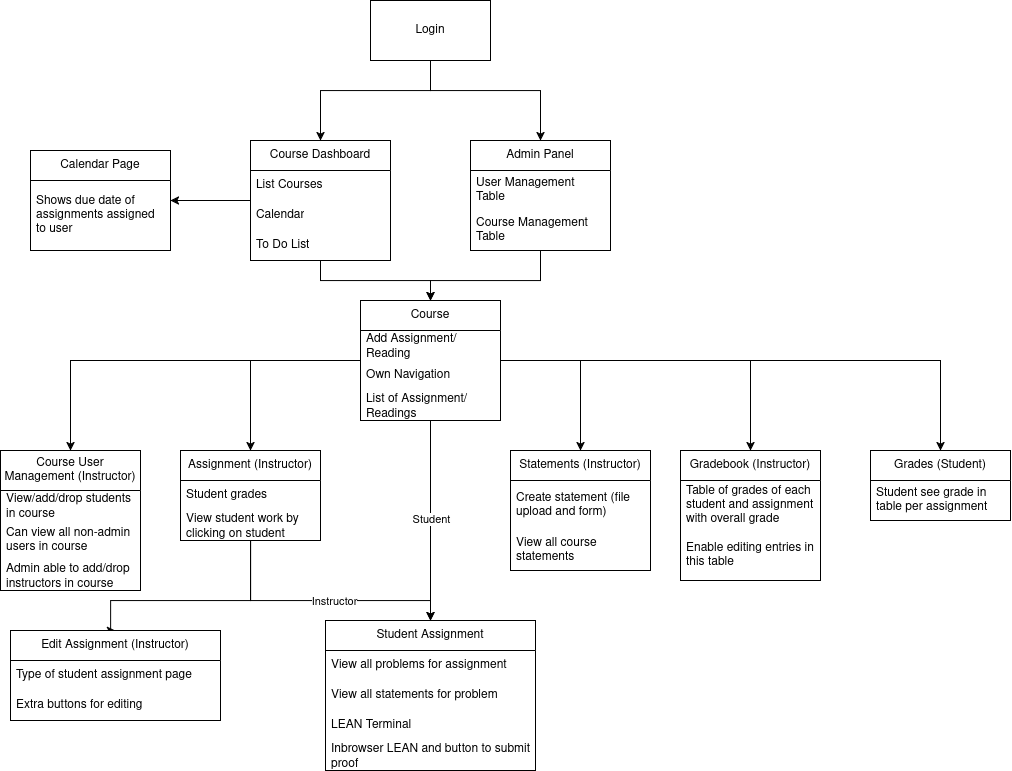

The diagram above was exported from draw.io. Its source (the exported page's mxGraphModel, read from the mxfile embedded in the PNG):
<mxGraphModel dx="1860" dy="829" grid="1" gridSize="10" guides="1" tooltips="1" connect="1" arrows="1" fold="1" page="1" pageScale="1" pageWidth="1100" pageHeight="850" math="0" shadow="0">
  <root>
    <mxCell id="0" />
    <mxCell id="1" parent="0" />
    <mxCell id="YZeO_JlvJVWuxyNosweq-39" style="edgeStyle=orthogonalEdgeStyle;rounded=0;orthogonalLoop=1;jettySize=auto;html=1;" parent="1" source="YZeO_JlvJVWuxyNosweq-1" target="YZeO_JlvJVWuxyNosweq-35" edge="1">
      <mxGeometry relative="1" as="geometry">
        <Array as="points">
          <mxPoint x="460" y="320" />
          <mxPoint x="350" y="320" />
        </Array>
      </mxGeometry>
    </mxCell>
    <mxCell id="viFKk6-MhNJD00VFLt2q-2" style="edgeStyle=orthogonalEdgeStyle;rounded=0;orthogonalLoop=1;jettySize=auto;html=1;entryX=0.5;entryY=0;entryDx=0;entryDy=0;" parent="1" source="YZeO_JlvJVWuxyNosweq-1" target="YZeO_JlvJVWuxyNosweq-77" edge="1">
      <mxGeometry relative="1" as="geometry">
        <Array as="points">
          <mxPoint x="460" y="320" />
          <mxPoint x="570" y="320" />
        </Array>
      </mxGeometry>
    </mxCell>
    <mxCell id="YZeO_JlvJVWuxyNosweq-1" value="&lt;div&gt;Login&lt;/div&gt;" style="rounded=0;whiteSpace=wrap;html=1;" parent="1" vertex="1">
      <mxGeometry x="400" y="230" width="120" height="60" as="geometry" />
    </mxCell>
    <mxCell id="YZeO_JlvJVWuxyNosweq-47" style="edgeStyle=orthogonalEdgeStyle;rounded=0;orthogonalLoop=1;jettySize=auto;html=1;entryX=0.5;entryY=0;entryDx=0;entryDy=0;" parent="1" source="YZeO_JlvJVWuxyNosweq-31" target="YZeO_JlvJVWuxyNosweq-43" edge="1">
      <mxGeometry relative="1" as="geometry" />
    </mxCell>
    <mxCell id="YZeO_JlvJVWuxyNosweq-63" style="edgeStyle=orthogonalEdgeStyle;rounded=0;orthogonalLoop=1;jettySize=auto;html=1;entryX=0.5;entryY=0;entryDx=0;entryDy=0;" parent="1" source="YZeO_JlvJVWuxyNosweq-31" target="YZeO_JlvJVWuxyNosweq-53" edge="1">
      <mxGeometry relative="1" as="geometry" />
    </mxCell>
    <mxCell id="YZeO_JlvJVWuxyNosweq-64" style="edgeStyle=orthogonalEdgeStyle;rounded=0;orthogonalLoop=1;jettySize=auto;html=1;" parent="1" source="YZeO_JlvJVWuxyNosweq-31" target="YZeO_JlvJVWuxyNosweq-57" edge="1">
      <mxGeometry relative="1" as="geometry">
        <Array as="points">
          <mxPoint x="830" y="590" />
          <mxPoint x="830" y="590" />
        </Array>
      </mxGeometry>
    </mxCell>
    <mxCell id="YZeO_JlvJVWuxyNosweq-75" style="edgeStyle=orthogonalEdgeStyle;rounded=0;orthogonalLoop=1;jettySize=auto;html=1;entryX=0.5;entryY=0;entryDx=0;entryDy=0;" parent="1" source="YZeO_JlvJVWuxyNosweq-31" target="YZeO_JlvJVWuxyNosweq-71" edge="1">
      <mxGeometry relative="1" as="geometry" />
    </mxCell>
    <mxCell id="YZeO_JlvJVWuxyNosweq-76" style="edgeStyle=orthogonalEdgeStyle;rounded=0;orthogonalLoop=1;jettySize=auto;html=1;entryX=0.5;entryY=0;entryDx=0;entryDy=0;" parent="1" source="YZeO_JlvJVWuxyNosweq-31" target="YZeO_JlvJVWuxyNosweq-67" edge="1">
      <mxGeometry relative="1" as="geometry" />
    </mxCell>
    <mxCell id="viFKk6-MhNJD00VFLt2q-4" style="edgeStyle=orthogonalEdgeStyle;rounded=0;orthogonalLoop=1;jettySize=auto;html=1;entryX=0.5;entryY=0;entryDx=0;entryDy=0;" parent="1" source="YZeO_JlvJVWuxyNosweq-31" target="2SiB-cEEHCYc-890Q_CZ-1" edge="1">
      <mxGeometry relative="1" as="geometry" />
    </mxCell>
    <mxCell id="viFKk6-MhNJD00VFLt2q-7" value="Student" style="edgeLabel;html=1;align=center;verticalAlign=middle;resizable=0;points=[];" parent="viFKk6-MhNJD00VFLt2q-4" vertex="1" connectable="0">
      <mxGeometry x="-0.0123" relative="1" as="geometry">
        <mxPoint as="offset" />
      </mxGeometry>
    </mxCell>
    <mxCell id="YZeO_JlvJVWuxyNosweq-31" value="Course" style="swimlane;fontStyle=0;childLayout=stackLayout;horizontal=1;startSize=30;horizontalStack=0;resizeParent=1;resizeParentMax=0;resizeLast=0;collapsible=1;marginBottom=0;whiteSpace=wrap;html=1;" parent="1" vertex="1">
      <mxGeometry x="390" y="530" width="140" height="120" as="geometry" />
    </mxCell>
    <mxCell id="YZeO_JlvJVWuxyNosweq-32" value="Add Assignment/Reading" style="text;strokeColor=none;fillColor=none;align=left;verticalAlign=middle;spacingLeft=4;spacingRight=4;overflow=hidden;points=[[0,0.5],[1,0.5]];portConstraint=eastwest;rotatable=0;whiteSpace=wrap;html=1;" parent="YZeO_JlvJVWuxyNosweq-31" vertex="1">
      <mxGeometry y="30" width="140" height="30" as="geometry" />
    </mxCell>
    <mxCell id="YZeO_JlvJVWuxyNosweq-33" value="Own Navigation" style="text;strokeColor=none;fillColor=none;align=left;verticalAlign=middle;spacingLeft=4;spacingRight=4;overflow=hidden;points=[[0,0.5],[1,0.5]];portConstraint=eastwest;rotatable=0;whiteSpace=wrap;html=1;" parent="YZeO_JlvJVWuxyNosweq-31" vertex="1">
      <mxGeometry y="60" width="140" height="30" as="geometry" />
    </mxCell>
    <mxCell id="YZeO_JlvJVWuxyNosweq-34" value="List of Assignment/Readings" style="text;strokeColor=none;fillColor=none;align=left;verticalAlign=middle;spacingLeft=4;spacingRight=4;overflow=hidden;points=[[0,0.5],[1,0.5]];portConstraint=eastwest;rotatable=0;whiteSpace=wrap;html=1;" parent="YZeO_JlvJVWuxyNosweq-31" vertex="1">
      <mxGeometry y="90" width="140" height="30" as="geometry" />
    </mxCell>
    <mxCell id="YZeO_JlvJVWuxyNosweq-41" style="edgeStyle=orthogonalEdgeStyle;rounded=0;orthogonalLoop=1;jettySize=auto;html=1;entryX=0.5;entryY=0;entryDx=0;entryDy=0;" parent="1" source="YZeO_JlvJVWuxyNosweq-35" target="YZeO_JlvJVWuxyNosweq-31" edge="1">
      <mxGeometry relative="1" as="geometry" />
    </mxCell>
    <mxCell id="QKXFRttGlnl16Z6MbbGl-5" style="edgeStyle=orthogonalEdgeStyle;rounded=0;orthogonalLoop=1;jettySize=auto;html=1;" edge="1" parent="1" source="YZeO_JlvJVWuxyNosweq-35" target="QKXFRttGlnl16Z6MbbGl-1">
      <mxGeometry relative="1" as="geometry" />
    </mxCell>
    <mxCell id="YZeO_JlvJVWuxyNosweq-35" value="Course Dashboard" style="swimlane;fontStyle=0;childLayout=stackLayout;horizontal=1;startSize=30;horizontalStack=0;resizeParent=1;resizeParentMax=0;resizeLast=0;collapsible=1;marginBottom=0;whiteSpace=wrap;html=1;" parent="1" vertex="1">
      <mxGeometry x="280" y="370" width="140" height="120" as="geometry" />
    </mxCell>
    <mxCell id="YZeO_JlvJVWuxyNosweq-36" value="List Courses" style="text;strokeColor=none;fillColor=none;align=left;verticalAlign=middle;spacingLeft=4;spacingRight=4;overflow=hidden;points=[[0,0.5],[1,0.5]];portConstraint=eastwest;rotatable=0;whiteSpace=wrap;html=1;" parent="YZeO_JlvJVWuxyNosweq-35" vertex="1">
      <mxGeometry y="30" width="140" height="30" as="geometry" />
    </mxCell>
    <mxCell id="YZeO_JlvJVWuxyNosweq-37" value="Calendar" style="text;strokeColor=none;fillColor=none;align=left;verticalAlign=middle;spacingLeft=4;spacingRight=4;overflow=hidden;points=[[0,0.5],[1,0.5]];portConstraint=eastwest;rotatable=0;whiteSpace=wrap;html=1;" parent="YZeO_JlvJVWuxyNosweq-35" vertex="1">
      <mxGeometry y="60" width="140" height="30" as="geometry" />
    </mxCell>
    <mxCell id="YZeO_JlvJVWuxyNosweq-38" value="To Do List" style="text;strokeColor=none;fillColor=none;align=left;verticalAlign=middle;spacingLeft=4;spacingRight=4;overflow=hidden;points=[[0,0.5],[1,0.5]];portConstraint=eastwest;rotatable=0;whiteSpace=wrap;html=1;" parent="YZeO_JlvJVWuxyNosweq-35" vertex="1">
      <mxGeometry y="90" width="140" height="30" as="geometry" />
    </mxCell>
    <mxCell id="2SiB-cEEHCYc-890Q_CZ-10" style="edgeStyle=orthogonalEdgeStyle;rounded=0;orthogonalLoop=1;jettySize=auto;html=1;exitX=0.5;exitY=1;exitDx=0;exitDy=0;entryX=0.5;entryY=0;entryDx=0;entryDy=0;" parent="1" source="YZeO_JlvJVWuxyNosweq-43" target="2SiB-cEEHCYc-890Q_CZ-6" edge="1">
      <mxGeometry relative="1" as="geometry">
        <mxPoint x="280" y="840" as="targetPoint" />
        <Array as="points">
          <mxPoint x="280" y="830" />
          <mxPoint x="140" y="830" />
        </Array>
      </mxGeometry>
    </mxCell>
    <mxCell id="viFKk6-MhNJD00VFLt2q-5" style="edgeStyle=orthogonalEdgeStyle;rounded=0;orthogonalLoop=1;jettySize=auto;html=1;entryX=0.5;entryY=0;entryDx=0;entryDy=0;" parent="1" source="YZeO_JlvJVWuxyNosweq-43" target="2SiB-cEEHCYc-890Q_CZ-1" edge="1">
      <mxGeometry relative="1" as="geometry">
        <Array as="points">
          <mxPoint x="280" y="830" />
          <mxPoint x="460" y="830" />
        </Array>
      </mxGeometry>
    </mxCell>
    <mxCell id="viFKk6-MhNJD00VFLt2q-9" value="Instructor" style="edgeLabel;html=1;align=center;verticalAlign=middle;resizable=0;points=[];" parent="viFKk6-MhNJD00VFLt2q-5" vertex="1" connectable="0">
      <mxGeometry x="0.1112" y="-2" relative="1" as="geometry">
        <mxPoint y="-2" as="offset" />
      </mxGeometry>
    </mxCell>
    <mxCell id="YZeO_JlvJVWuxyNosweq-43" value="Assignment (Instructor)" style="swimlane;fontStyle=0;childLayout=stackLayout;horizontal=1;startSize=30;horizontalStack=0;resizeParent=1;resizeParentMax=0;resizeLast=0;collapsible=1;marginBottom=0;whiteSpace=wrap;html=1;" parent="1" vertex="1">
      <mxGeometry x="210" y="680" width="140" height="90" as="geometry" />
    </mxCell>
    <mxCell id="YZeO_JlvJVWuxyNosweq-44" value="Student grades" style="text;strokeColor=none;fillColor=none;align=left;verticalAlign=middle;spacingLeft=4;spacingRight=4;overflow=hidden;points=[[0,0.5],[1,0.5]];portConstraint=eastwest;rotatable=0;whiteSpace=wrap;html=1;" parent="YZeO_JlvJVWuxyNosweq-43" vertex="1">
      <mxGeometry y="30" width="140" height="30" as="geometry" />
    </mxCell>
    <mxCell id="YZeO_JlvJVWuxyNosweq-89" value="View student work by clicking on student" style="text;strokeColor=none;fillColor=none;align=left;verticalAlign=middle;spacingLeft=4;spacingRight=4;overflow=hidden;points=[[0,0.5],[1,0.5]];portConstraint=eastwest;rotatable=0;whiteSpace=wrap;html=1;" parent="YZeO_JlvJVWuxyNosweq-43" vertex="1">
      <mxGeometry y="60" width="140" height="30" as="geometry" />
    </mxCell>
    <mxCell id="YZeO_JlvJVWuxyNosweq-53" value="Grades (Student)" style="swimlane;fontStyle=0;childLayout=stackLayout;horizontal=1;startSize=30;horizontalStack=0;resizeParent=1;resizeParentMax=0;resizeLast=0;collapsible=1;marginBottom=0;whiteSpace=wrap;html=1;" parent="1" vertex="1">
      <mxGeometry x="900" y="680" width="140" height="70" as="geometry" />
    </mxCell>
    <mxCell id="YZeO_JlvJVWuxyNosweq-54" value="Student see grade in table per assignment" style="text;strokeColor=none;fillColor=none;align=left;verticalAlign=middle;spacingLeft=4;spacingRight=4;overflow=hidden;points=[[0,0.5],[1,0.5]];portConstraint=eastwest;rotatable=0;whiteSpace=wrap;html=1;" parent="YZeO_JlvJVWuxyNosweq-53" vertex="1">
      <mxGeometry y="30" width="140" height="40" as="geometry" />
    </mxCell>
    <mxCell id="YZeO_JlvJVWuxyNosweq-57" value="Gradebook (Instructor)" style="swimlane;fontStyle=0;childLayout=stackLayout;horizontal=1;startSize=30;horizontalStack=0;resizeParent=1;resizeParentMax=0;resizeLast=0;collapsible=1;marginBottom=0;whiteSpace=wrap;html=1;" parent="1" vertex="1">
      <mxGeometry x="710" y="680" width="140" height="130" as="geometry" />
    </mxCell>
    <mxCell id="YZeO_JlvJVWuxyNosweq-58" value="Table of grades of each student and assignment with overall grade" style="text;strokeColor=none;fillColor=none;align=left;verticalAlign=middle;spacingLeft=4;spacingRight=4;overflow=hidden;points=[[0,0.5],[1,0.5]];portConstraint=eastwest;rotatable=0;whiteSpace=wrap;html=1;" parent="YZeO_JlvJVWuxyNosweq-57" vertex="1">
      <mxGeometry y="30" width="140" height="50" as="geometry" />
    </mxCell>
    <mxCell id="YZeO_JlvJVWuxyNosweq-59" value="Enable editing entries in this table" style="text;strokeColor=none;fillColor=none;align=left;verticalAlign=middle;spacingLeft=4;spacingRight=4;overflow=hidden;points=[[0,0.5],[1,0.5]];portConstraint=eastwest;rotatable=0;whiteSpace=wrap;html=1;" parent="YZeO_JlvJVWuxyNosweq-57" vertex="1">
      <mxGeometry y="80" width="140" height="50" as="geometry" />
    </mxCell>
    <mxCell id="YZeO_JlvJVWuxyNosweq-67" value="Statements (Instructor)" style="swimlane;fontStyle=0;childLayout=stackLayout;horizontal=1;startSize=30;horizontalStack=0;resizeParent=1;resizeParentMax=0;resizeLast=0;collapsible=1;marginBottom=0;whiteSpace=wrap;html=1;" parent="1" vertex="1">
      <mxGeometry x="540" y="680" width="140" height="120" as="geometry" />
    </mxCell>
    <mxCell id="YZeO_JlvJVWuxyNosweq-68" value="Create statement (file upload and form)" style="text;strokeColor=none;fillColor=none;align=left;verticalAlign=middle;spacingLeft=4;spacingRight=4;overflow=hidden;points=[[0,0.5],[1,0.5]];portConstraint=eastwest;rotatable=0;whiteSpace=wrap;html=1;" parent="YZeO_JlvJVWuxyNosweq-67" vertex="1">
      <mxGeometry y="30" width="140" height="50" as="geometry" />
    </mxCell>
    <mxCell id="YZeO_JlvJVWuxyNosweq-70" value="View all course statements" style="text;strokeColor=none;fillColor=none;align=left;verticalAlign=middle;spacingLeft=4;spacingRight=4;overflow=hidden;points=[[0,0.5],[1,0.5]];portConstraint=eastwest;rotatable=0;whiteSpace=wrap;html=1;" parent="YZeO_JlvJVWuxyNosweq-67" vertex="1">
      <mxGeometry y="80" width="140" height="40" as="geometry" />
    </mxCell>
    <mxCell id="YZeO_JlvJVWuxyNosweq-71" value="Course User Management (Instructor)" style="swimlane;fontStyle=0;childLayout=stackLayout;horizontal=1;startSize=40;horizontalStack=0;resizeParent=1;resizeParentMax=0;resizeLast=0;collapsible=1;marginBottom=0;whiteSpace=wrap;html=1;" parent="1" vertex="1">
      <mxGeometry x="30" y="680" width="140" height="140" as="geometry" />
    </mxCell>
    <mxCell id="YZeO_JlvJVWuxyNosweq-88" value="View/add/drop  students in course" style="text;strokeColor=none;fillColor=none;align=left;verticalAlign=middle;spacingLeft=4;spacingRight=4;overflow=hidden;points=[[0,0.5],[1,0.5]];portConstraint=eastwest;rotatable=0;whiteSpace=wrap;html=1;" parent="YZeO_JlvJVWuxyNosweq-71" vertex="1">
      <mxGeometry y="40" width="140" height="30" as="geometry" />
    </mxCell>
    <mxCell id="YZeO_JlvJVWuxyNosweq-72" value="Can view all non-admin users in course" style="text;strokeColor=none;fillColor=none;align=left;verticalAlign=middle;spacingLeft=4;spacingRight=4;overflow=hidden;points=[[0,0.5],[1,0.5]];portConstraint=eastwest;rotatable=0;whiteSpace=wrap;html=1;" parent="YZeO_JlvJVWuxyNosweq-71" vertex="1">
      <mxGeometry y="70" width="140" height="40" as="geometry" />
    </mxCell>
    <mxCell id="YZeO_JlvJVWuxyNosweq-73" value="Admin able to add/drop instructors in course" style="text;strokeColor=none;fillColor=none;align=left;verticalAlign=middle;spacingLeft=4;spacingRight=4;overflow=hidden;points=[[0,0.5],[1,0.5]];portConstraint=eastwest;rotatable=0;whiteSpace=wrap;html=1;" parent="YZeO_JlvJVWuxyNosweq-71" vertex="1">
      <mxGeometry y="110" width="140" height="30" as="geometry" />
    </mxCell>
    <mxCell id="viFKk6-MhNJD00VFLt2q-3" style="edgeStyle=orthogonalEdgeStyle;rounded=0;orthogonalLoop=1;jettySize=auto;html=1;entryX=0.5;entryY=0;entryDx=0;entryDy=0;" parent="1" source="YZeO_JlvJVWuxyNosweq-77" target="YZeO_JlvJVWuxyNosweq-31" edge="1">
      <mxGeometry relative="1" as="geometry">
        <Array as="points">
          <mxPoint x="570" y="510" />
          <mxPoint x="460" y="510" />
        </Array>
      </mxGeometry>
    </mxCell>
    <mxCell id="YZeO_JlvJVWuxyNosweq-77" value="Admin Panel" style="swimlane;fontStyle=0;childLayout=stackLayout;horizontal=1;startSize=30;horizontalStack=0;resizeParent=1;resizeParentMax=0;resizeLast=0;collapsible=1;marginBottom=0;whiteSpace=wrap;html=1;" parent="1" vertex="1">
      <mxGeometry x="500" y="370" width="140" height="110" as="geometry" />
    </mxCell>
    <mxCell id="YZeO_JlvJVWuxyNosweq-78" value="User Management Table" style="text;strokeColor=none;fillColor=none;align=left;verticalAlign=middle;spacingLeft=4;spacingRight=4;overflow=hidden;points=[[0,0.5],[1,0.5]];portConstraint=eastwest;rotatable=0;whiteSpace=wrap;html=1;" parent="YZeO_JlvJVWuxyNosweq-77" vertex="1">
      <mxGeometry y="30" width="140" height="40" as="geometry" />
    </mxCell>
    <mxCell id="YZeO_JlvJVWuxyNosweq-79" value="Course Management Table" style="text;strokeColor=none;fillColor=none;align=left;verticalAlign=middle;spacingLeft=4;spacingRight=4;overflow=hidden;points=[[0,0.5],[1,0.5]];portConstraint=eastwest;rotatable=0;whiteSpace=wrap;html=1;" parent="YZeO_JlvJVWuxyNosweq-77" vertex="1">
      <mxGeometry y="70" width="140" height="40" as="geometry" />
    </mxCell>
    <mxCell id="2SiB-cEEHCYc-890Q_CZ-1" value="Student Assignment" style="swimlane;fontStyle=0;childLayout=stackLayout;horizontal=1;startSize=30;horizontalStack=0;resizeParent=1;resizeParentMax=0;resizeLast=0;collapsible=1;marginBottom=0;whiteSpace=wrap;html=1;" parent="1" vertex="1">
      <mxGeometry x="355" y="850" width="210" height="150" as="geometry" />
    </mxCell>
    <mxCell id="2SiB-cEEHCYc-890Q_CZ-13" value="View all problems for assignment" style="text;strokeColor=none;fillColor=none;align=left;verticalAlign=middle;spacingLeft=4;spacingRight=4;overflow=hidden;points=[[0,0.5],[1,0.5]];portConstraint=eastwest;rotatable=0;whiteSpace=wrap;html=1;" parent="2SiB-cEEHCYc-890Q_CZ-1" vertex="1">
      <mxGeometry y="30" width="210" height="30" as="geometry" />
    </mxCell>
    <mxCell id="2SiB-cEEHCYc-890Q_CZ-14" value="View all statements for problem" style="text;strokeColor=none;fillColor=none;align=left;verticalAlign=middle;spacingLeft=4;spacingRight=4;overflow=hidden;points=[[0,0.5],[1,0.5]];portConstraint=eastwest;rotatable=0;whiteSpace=wrap;html=1;" parent="2SiB-cEEHCYc-890Q_CZ-1" vertex="1">
      <mxGeometry y="60" width="210" height="30" as="geometry" />
    </mxCell>
    <mxCell id="2SiB-cEEHCYc-890Q_CZ-2" value="LEAN Terminal" style="text;strokeColor=none;fillColor=none;align=left;verticalAlign=middle;spacingLeft=4;spacingRight=4;overflow=hidden;points=[[0,0.5],[1,0.5]];portConstraint=eastwest;rotatable=0;whiteSpace=wrap;html=1;" parent="2SiB-cEEHCYc-890Q_CZ-1" vertex="1">
      <mxGeometry y="90" width="210" height="30" as="geometry" />
    </mxCell>
    <mxCell id="2SiB-cEEHCYc-890Q_CZ-3" value="Inbrowser LEAN and button to submit proof" style="text;strokeColor=none;fillColor=none;align=left;verticalAlign=middle;spacingLeft=4;spacingRight=4;overflow=hidden;points=[[0,0.5],[1,0.5]];portConstraint=eastwest;rotatable=0;whiteSpace=wrap;html=1;" parent="2SiB-cEEHCYc-890Q_CZ-1" vertex="1">
      <mxGeometry y="120" width="210" height="30" as="geometry" />
    </mxCell>
    <mxCell id="2SiB-cEEHCYc-890Q_CZ-6" value="Edit Assignment (Instructor)" style="swimlane;fontStyle=0;childLayout=stackLayout;horizontal=1;startSize=30;horizontalStack=0;resizeParent=1;resizeParentMax=0;resizeLast=0;collapsible=1;marginBottom=0;whiteSpace=wrap;html=1;" parent="1" vertex="1">
      <mxGeometry x="40" y="860" width="210" height="90" as="geometry" />
    </mxCell>
    <mxCell id="2SiB-cEEHCYc-890Q_CZ-7" value="Type of student assignment page" style="text;strokeColor=none;fillColor=none;align=left;verticalAlign=middle;spacingLeft=4;spacingRight=4;overflow=hidden;points=[[0,0.5],[1,0.5]];portConstraint=eastwest;rotatable=0;whiteSpace=wrap;html=1;" parent="2SiB-cEEHCYc-890Q_CZ-6" vertex="1">
      <mxGeometry y="30" width="210" height="30" as="geometry" />
    </mxCell>
    <mxCell id="2SiB-cEEHCYc-890Q_CZ-8" value="Extra buttons for editing" style="text;strokeColor=none;fillColor=none;align=left;verticalAlign=middle;spacingLeft=4;spacingRight=4;overflow=hidden;points=[[0,0.5],[1,0.5]];portConstraint=eastwest;rotatable=0;whiteSpace=wrap;html=1;" parent="2SiB-cEEHCYc-890Q_CZ-6" vertex="1">
      <mxGeometry y="60" width="210" height="30" as="geometry" />
    </mxCell>
    <mxCell id="QKXFRttGlnl16Z6MbbGl-1" value="Calendar Page" style="swimlane;fontStyle=0;childLayout=stackLayout;horizontal=1;startSize=30;horizontalStack=0;resizeParent=1;resizeParentMax=0;resizeLast=0;collapsible=1;marginBottom=0;whiteSpace=wrap;html=1;" vertex="1" parent="1">
      <mxGeometry x="60" y="380" width="140" height="100" as="geometry" />
    </mxCell>
    <mxCell id="QKXFRttGlnl16Z6MbbGl-2" value="Shows due date of assignments assigned to user" style="text;strokeColor=none;fillColor=none;align=left;verticalAlign=middle;spacingLeft=4;spacingRight=4;overflow=hidden;points=[[0,0.5],[1,0.5]];portConstraint=eastwest;rotatable=0;whiteSpace=wrap;html=1;" vertex="1" parent="QKXFRttGlnl16Z6MbbGl-1">
      <mxGeometry y="30" width="140" height="70" as="geometry" />
    </mxCell>
  </root>
</mxGraphModel>